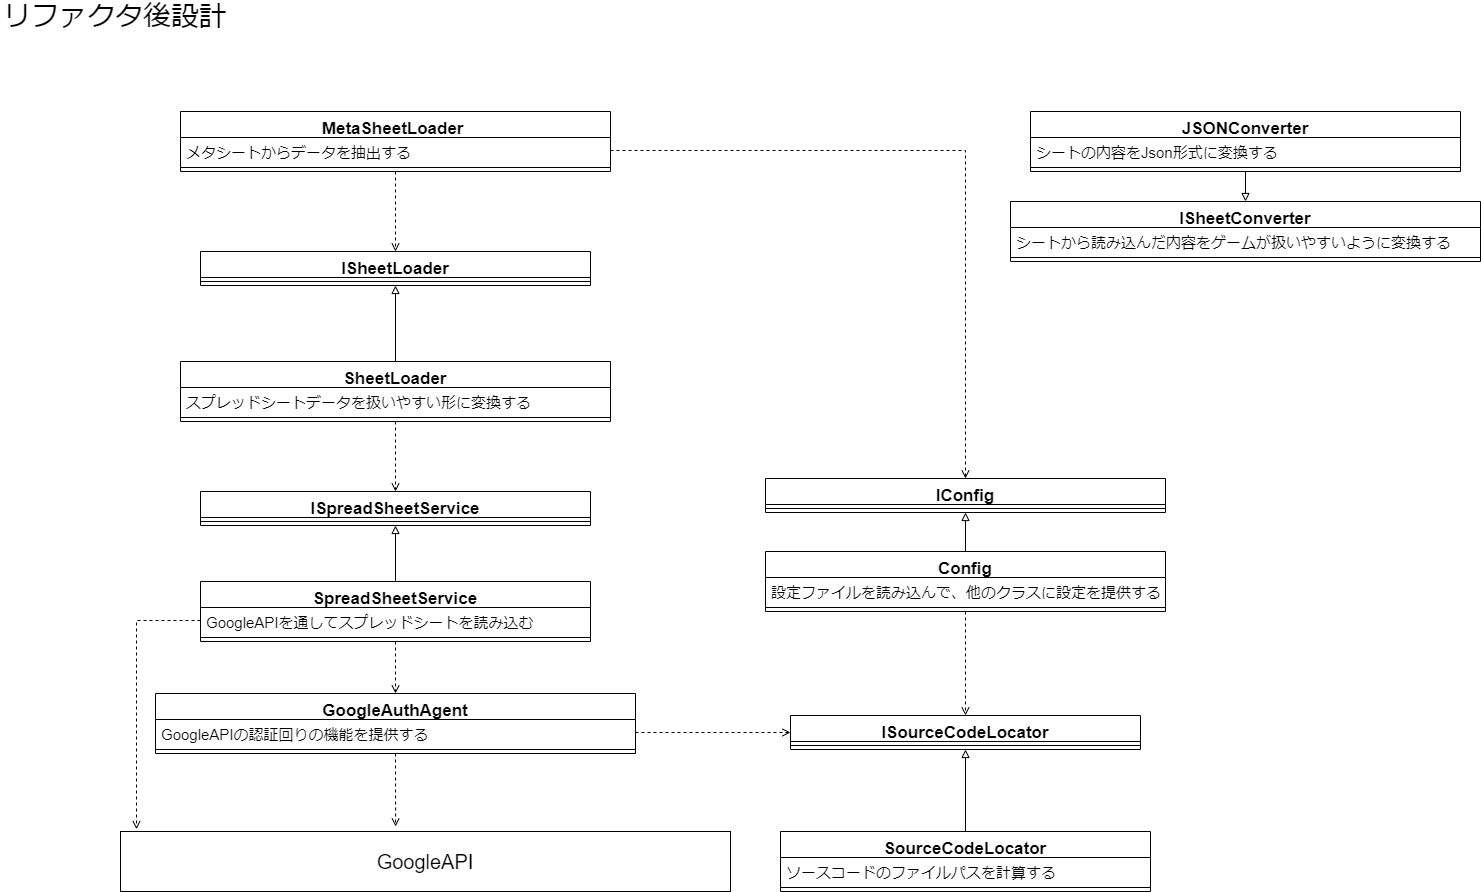

The diagram above was exported from draw.io. Its source (the exported page's mxGraphModel, read from the mxfile embedded in the PNG):
<mxGraphModel dx="1342" dy="2034" grid="1" gridSize="10" guides="1" tooltips="1" connect="1" arrows="1" fold="1" page="1" pageScale="1" pageWidth="827" pageHeight="1169" math="0" shadow="0">
  <root>
    <mxCell id="0" />
    <mxCell id="1" parent="0" />
    <mxCell id="YsU1AbbnNCgPILLx4wFY-1" value="&lt;font style=&quot;font-size: 28px;&quot;&gt;リファクタ後設計&lt;/font&gt;" style="text;html=1;strokeColor=none;fillColor=none;align=center;verticalAlign=middle;whiteSpace=wrap;rounded=0;fontSize=28;" parent="1" vertex="1">
      <mxGeometry x="50" y="-70" width="230" height="30" as="geometry" />
    </mxCell>
    <mxCell id="YsU1AbbnNCgPILLx4wFY-5" value="&lt;font style=&quot;font-size: 20px;&quot;&gt;GoogleAPI&lt;/font&gt;" style="rounded=0;whiteSpace=wrap;html=1;fontSize=15;" parent="1" vertex="1">
      <mxGeometry x="170" y="760" width="610" height="60" as="geometry" />
    </mxCell>
    <mxCell id="YsU1AbbnNCgPILLx4wFY-22" value="GoogleAuthAgent" style="swimlane;fontStyle=1;align=center;verticalAlign=top;childLayout=stackLayout;horizontal=1;startSize=26;horizontalStack=0;resizeParent=1;resizeParentMax=0;resizeLast=0;collapsible=1;marginBottom=0;fontSize=17;" parent="1" vertex="1">
      <mxGeometry x="205" y="622" width="480" height="60" as="geometry" />
    </mxCell>
    <mxCell id="YsU1AbbnNCgPILLx4wFY-23" value="GoogleAPIの認証回りの機能を提供する" style="text;strokeColor=none;fillColor=none;align=left;verticalAlign=top;spacingLeft=4;spacingRight=4;overflow=hidden;rotatable=0;points=[[0,0.5],[1,0.5]];portConstraint=eastwest;fontSize=15;" parent="YsU1AbbnNCgPILLx4wFY-22" vertex="1">
      <mxGeometry y="26" width="480" height="26" as="geometry" />
    </mxCell>
    <mxCell id="YsU1AbbnNCgPILLx4wFY-24" value="" style="line;strokeWidth=1;fillColor=none;align=left;verticalAlign=middle;spacingTop=-1;spacingLeft=3;spacingRight=3;rotatable=0;labelPosition=right;points=[];portConstraint=eastwest;fontSize=20;" parent="YsU1AbbnNCgPILLx4wFY-22" vertex="1">
      <mxGeometry y="52" width="480" height="8" as="geometry" />
    </mxCell>
    <mxCell id="YsU1AbbnNCgPILLx4wFY-25" value="" style="endArrow=open;html=1;rounded=0;fontSize=20;exitX=0.5;exitY=1;exitDx=0;exitDy=0;entryX=0.451;entryY=-0.083;entryDx=0;entryDy=0;entryPerimeter=0;dashed=1;endFill=0;" parent="1" source="YsU1AbbnNCgPILLx4wFY-22" edge="1">
      <mxGeometry width="50" height="50" relative="1" as="geometry">
        <mxPoint x="580" y="590" as="sourcePoint" />
        <mxPoint x="445.1099999999999" y="755.02" as="targetPoint" />
      </mxGeometry>
    </mxCell>
    <mxCell id="YsU1AbbnNCgPILLx4wFY-30" value="SpreadSheetService" style="swimlane;fontStyle=1;align=center;verticalAlign=top;childLayout=stackLayout;horizontal=1;startSize=26;horizontalStack=0;resizeParent=1;resizeParentMax=0;resizeLast=0;collapsible=1;marginBottom=0;fontSize=17;" parent="1" vertex="1">
      <mxGeometry x="250" y="510" width="390" height="60" as="geometry" />
    </mxCell>
    <mxCell id="YsU1AbbnNCgPILLx4wFY-31" value="GoogleAPIを通してスプレッドシートを読み込む" style="text;strokeColor=none;fillColor=none;align=left;verticalAlign=top;spacingLeft=4;spacingRight=4;overflow=hidden;rotatable=0;points=[[0,0.5],[1,0.5]];portConstraint=eastwest;fontSize=15;" parent="YsU1AbbnNCgPILLx4wFY-30" vertex="1">
      <mxGeometry y="26" width="390" height="26" as="geometry" />
    </mxCell>
    <mxCell id="YsU1AbbnNCgPILLx4wFY-32" value="" style="line;strokeWidth=1;fillColor=none;align=left;verticalAlign=middle;spacingTop=-1;spacingLeft=3;spacingRight=3;rotatable=0;labelPosition=right;points=[];portConstraint=eastwest;fontSize=20;" parent="YsU1AbbnNCgPILLx4wFY-30" vertex="1">
      <mxGeometry y="52" width="390" height="8" as="geometry" />
    </mxCell>
    <mxCell id="YsU1AbbnNCgPILLx4wFY-33" value="" style="endArrow=open;html=1;rounded=0;fontSize=20;exitX=0.5;exitY=1;exitDx=0;exitDy=0;entryX=0.5;entryY=0;entryDx=0;entryDy=0;dashed=1;endFill=0;" parent="1" source="YsU1AbbnNCgPILLx4wFY-30" target="YsU1AbbnNCgPILLx4wFY-22" edge="1">
      <mxGeometry width="50" height="50" relative="1" as="geometry">
        <mxPoint x="455" y="690" as="sourcePoint" />
        <mxPoint x="455.1099999999999" y="765.02" as="targetPoint" />
      </mxGeometry>
    </mxCell>
    <mxCell id="YsU1AbbnNCgPILLx4wFY-34" value="" style="endArrow=open;html=1;rounded=0;fontSize=20;exitX=0;exitY=0.5;exitDx=0;exitDy=0;entryX=0.027;entryY=-0.038;entryDx=0;entryDy=0;dashed=1;endFill=0;entryPerimeter=0;edgeStyle=elbowEdgeStyle;" parent="1" source="YsU1AbbnNCgPILLx4wFY-31" target="YsU1AbbnNCgPILLx4wFY-5" edge="1">
      <mxGeometry width="50" height="50" relative="1" as="geometry">
        <mxPoint x="455" y="580" as="sourcePoint" />
        <mxPoint x="455" y="630" as="targetPoint" />
        <Array as="points">
          <mxPoint x="186" y="650" />
        </Array>
      </mxGeometry>
    </mxCell>
    <mxCell id="YsU1AbbnNCgPILLx4wFY-35" value="ISpreadSheetService" style="swimlane;fontStyle=1;align=center;verticalAlign=top;childLayout=stackLayout;horizontal=1;startSize=26;horizontalStack=0;resizeParent=1;resizeParentMax=0;resizeLast=0;collapsible=1;marginBottom=0;fontSize=17;" parent="1" vertex="1">
      <mxGeometry x="250" y="420" width="390" height="34" as="geometry" />
    </mxCell>
    <mxCell id="YsU1AbbnNCgPILLx4wFY-37" value="" style="line;strokeWidth=1;fillColor=none;align=left;verticalAlign=middle;spacingTop=-1;spacingLeft=3;spacingRight=3;rotatable=0;labelPosition=right;points=[];portConstraint=eastwest;fontSize=20;" parent="YsU1AbbnNCgPILLx4wFY-35" vertex="1">
      <mxGeometry y="26" width="390" height="8" as="geometry" />
    </mxCell>
    <mxCell id="YsU1AbbnNCgPILLx4wFY-38" value="" style="endArrow=block;html=1;rounded=0;fontSize=20;exitX=0.5;exitY=0;exitDx=0;exitDy=0;entryX=0.5;entryY=1;entryDx=0;entryDy=0;endFill=0;" parent="1" source="YsU1AbbnNCgPILLx4wFY-30" target="YsU1AbbnNCgPILLx4wFY-35" edge="1">
      <mxGeometry width="50" height="50" relative="1" as="geometry">
        <mxPoint x="455" y="580" as="sourcePoint" />
        <mxPoint x="455" y="630" as="targetPoint" />
      </mxGeometry>
    </mxCell>
    <mxCell id="YsU1AbbnNCgPILLx4wFY-39" value="SheetLoader" style="swimlane;fontStyle=1;align=center;verticalAlign=top;childLayout=stackLayout;horizontal=1;startSize=26;horizontalStack=0;resizeParent=1;resizeParentMax=0;resizeLast=0;collapsible=1;marginBottom=0;fontSize=17;" parent="1" vertex="1">
      <mxGeometry x="230" y="290" width="430" height="60" as="geometry" />
    </mxCell>
    <mxCell id="YsU1AbbnNCgPILLx4wFY-40" value="スプレッドシートデータを扱いやすい形に変換する" style="text;strokeColor=none;fillColor=none;align=left;verticalAlign=top;spacingLeft=4;spacingRight=4;overflow=hidden;rotatable=0;points=[[0,0.5],[1,0.5]];portConstraint=eastwest;fontSize=15;" parent="YsU1AbbnNCgPILLx4wFY-39" vertex="1">
      <mxGeometry y="26" width="430" height="26" as="geometry" />
    </mxCell>
    <mxCell id="YsU1AbbnNCgPILLx4wFY-41" value="" style="line;strokeWidth=1;fillColor=none;align=left;verticalAlign=middle;spacingTop=-1;spacingLeft=3;spacingRight=3;rotatable=0;labelPosition=right;points=[];portConstraint=eastwest;fontSize=20;" parent="YsU1AbbnNCgPILLx4wFY-39" vertex="1">
      <mxGeometry y="52" width="430" height="8" as="geometry" />
    </mxCell>
    <mxCell id="YsU1AbbnNCgPILLx4wFY-42" value="" style="endArrow=open;html=1;rounded=0;fontSize=20;exitX=0.5;exitY=1;exitDx=0;exitDy=0;entryX=0.5;entryY=0;entryDx=0;entryDy=0;endFill=0;dashed=1;" parent="1" source="YsU1AbbnNCgPILLx4wFY-39" target="YsU1AbbnNCgPILLx4wFY-35" edge="1">
      <mxGeometry width="50" height="50" relative="1" as="geometry">
        <mxPoint x="455" y="490" as="sourcePoint" />
        <mxPoint x="455" y="540" as="targetPoint" />
      </mxGeometry>
    </mxCell>
    <mxCell id="YsU1AbbnNCgPILLx4wFY-43" value="MetaSheetLoader " style="swimlane;fontStyle=1;align=center;verticalAlign=top;childLayout=stackLayout;horizontal=1;startSize=26;horizontalStack=0;resizeParent=1;resizeParentMax=0;resizeLast=0;collapsible=1;marginBottom=0;fontSize=17;" parent="1" vertex="1">
      <mxGeometry x="230" y="40" width="430" height="60" as="geometry" />
    </mxCell>
    <mxCell id="YsU1AbbnNCgPILLx4wFY-44" value="メタシートからデータを抽出する" style="text;strokeColor=none;fillColor=none;align=left;verticalAlign=top;spacingLeft=4;spacingRight=4;overflow=hidden;rotatable=0;points=[[0,0.5],[1,0.5]];portConstraint=eastwest;fontSize=15;" parent="YsU1AbbnNCgPILLx4wFY-43" vertex="1">
      <mxGeometry y="26" width="430" height="26" as="geometry" />
    </mxCell>
    <mxCell id="YsU1AbbnNCgPILLx4wFY-45" value="" style="line;strokeWidth=1;fillColor=none;align=left;verticalAlign=middle;spacingTop=-1;spacingLeft=3;spacingRight=3;rotatable=0;labelPosition=right;points=[];portConstraint=eastwest;fontSize=20;" parent="YsU1AbbnNCgPILLx4wFY-43" vertex="1">
      <mxGeometry y="52" width="430" height="8" as="geometry" />
    </mxCell>
    <mxCell id="YsU1AbbnNCgPILLx4wFY-46" value="ISheetLoader" style="swimlane;fontStyle=1;align=center;verticalAlign=top;childLayout=stackLayout;horizontal=1;startSize=26;horizontalStack=0;resizeParent=1;resizeParentMax=0;resizeLast=0;collapsible=1;marginBottom=0;fontSize=17;" parent="1" vertex="1">
      <mxGeometry x="250" y="180" width="390" height="34" as="geometry" />
    </mxCell>
    <mxCell id="YsU1AbbnNCgPILLx4wFY-47" value="" style="line;strokeWidth=1;fillColor=none;align=left;verticalAlign=middle;spacingTop=-1;spacingLeft=3;spacingRight=3;rotatable=0;labelPosition=right;points=[];portConstraint=eastwest;fontSize=20;" parent="YsU1AbbnNCgPILLx4wFY-46" vertex="1">
      <mxGeometry y="26" width="390" height="8" as="geometry" />
    </mxCell>
    <mxCell id="YsU1AbbnNCgPILLx4wFY-48" value="" style="endArrow=block;html=1;rounded=0;fontSize=20;exitX=0.5;exitY=0;exitDx=0;exitDy=0;entryX=0.5;entryY=1;entryDx=0;entryDy=0;endFill=0;" parent="1" source="YsU1AbbnNCgPILLx4wFY-39" target="YsU1AbbnNCgPILLx4wFY-46" edge="1">
      <mxGeometry width="50" height="50" relative="1" as="geometry">
        <mxPoint x="455" y="520" as="sourcePoint" />
        <mxPoint x="455" y="464" as="targetPoint" />
      </mxGeometry>
    </mxCell>
    <mxCell id="YsU1AbbnNCgPILLx4wFY-49" value="" style="endArrow=open;html=1;rounded=0;fontSize=20;exitX=0.5;exitY=1;exitDx=0;exitDy=0;entryX=0.5;entryY=0;entryDx=0;entryDy=0;endFill=0;dashed=1;" parent="1" source="YsU1AbbnNCgPILLx4wFY-43" target="YsU1AbbnNCgPILLx4wFY-46" edge="1">
      <mxGeometry width="50" height="50" relative="1" as="geometry">
        <mxPoint x="455" y="360" as="sourcePoint" />
        <mxPoint x="455" y="430" as="targetPoint" />
      </mxGeometry>
    </mxCell>
    <mxCell id="YsU1AbbnNCgPILLx4wFY-50" value="SourceCodeLocator" style="swimlane;fontStyle=1;align=center;verticalAlign=top;childLayout=stackLayout;horizontal=1;startSize=26;horizontalStack=0;resizeParent=1;resizeParentMax=0;resizeLast=0;collapsible=1;marginBottom=0;fontSize=17;" parent="1" vertex="1">
      <mxGeometry x="830" y="760" width="370" height="60" as="geometry" />
    </mxCell>
    <mxCell id="YsU1AbbnNCgPILLx4wFY-51" value="ソースコードのファイルパスを計算する" style="text;strokeColor=none;fillColor=none;align=left;verticalAlign=top;spacingLeft=4;spacingRight=4;overflow=hidden;rotatable=0;points=[[0,0.5],[1,0.5]];portConstraint=eastwest;fontSize=15;" parent="YsU1AbbnNCgPILLx4wFY-50" vertex="1">
      <mxGeometry y="26" width="370" height="26" as="geometry" />
    </mxCell>
    <mxCell id="YsU1AbbnNCgPILLx4wFY-52" value="" style="line;strokeWidth=1;fillColor=none;align=left;verticalAlign=middle;spacingTop=-1;spacingLeft=3;spacingRight=3;rotatable=0;labelPosition=right;points=[];portConstraint=eastwest;fontSize=20;" parent="YsU1AbbnNCgPILLx4wFY-50" vertex="1">
      <mxGeometry y="52" width="370" height="8" as="geometry" />
    </mxCell>
    <mxCell id="YsU1AbbnNCgPILLx4wFY-55" value="ISourceCodeLocator" style="swimlane;fontStyle=1;align=center;verticalAlign=top;childLayout=stackLayout;horizontal=1;startSize=26;horizontalStack=0;resizeParent=1;resizeParentMax=0;resizeLast=0;collapsible=1;marginBottom=0;fontSize=17;" parent="1" vertex="1">
      <mxGeometry x="840" y="644" width="350" height="34" as="geometry" />
    </mxCell>
    <mxCell id="YsU1AbbnNCgPILLx4wFY-57" value="" style="line;strokeWidth=1;fillColor=none;align=left;verticalAlign=middle;spacingTop=-1;spacingLeft=3;spacingRight=3;rotatable=0;labelPosition=right;points=[];portConstraint=eastwest;fontSize=20;" parent="YsU1AbbnNCgPILLx4wFY-55" vertex="1">
      <mxGeometry y="26" width="350" height="8" as="geometry" />
    </mxCell>
    <mxCell id="YsU1AbbnNCgPILLx4wFY-58" value="" style="endArrow=open;html=1;rounded=0;fontSize=20;exitX=1;exitY=0.5;exitDx=0;exitDy=0;entryX=0;entryY=0.5;entryDx=0;entryDy=0;dashed=1;endFill=0;" parent="1" source="YsU1AbbnNCgPILLx4wFY-23" target="YsU1AbbnNCgPILLx4wFY-55" edge="1">
      <mxGeometry width="50" height="50" relative="1" as="geometry">
        <mxPoint x="455" y="690" as="sourcePoint" />
        <mxPoint x="455.1099999999999" y="765.02" as="targetPoint" />
      </mxGeometry>
    </mxCell>
    <mxCell id="YsU1AbbnNCgPILLx4wFY-60" value="" style="endArrow=block;html=1;rounded=0;fontSize=20;exitX=0.5;exitY=0;exitDx=0;exitDy=0;entryX=0.5;entryY=1;entryDx=0;entryDy=0;endFill=0;" parent="1" source="YsU1AbbnNCgPILLx4wFY-50" target="YsU1AbbnNCgPILLx4wFY-55" edge="1">
      <mxGeometry width="50" height="50" relative="1" as="geometry">
        <mxPoint x="455" y="520" as="sourcePoint" />
        <mxPoint x="455" y="464" as="targetPoint" />
      </mxGeometry>
    </mxCell>
    <mxCell id="YsU1AbbnNCgPILLx4wFY-61" value="" style="endArrow=open;html=1;rounded=0;fontSize=20;exitX=1;exitY=0.5;exitDx=0;exitDy=0;dashed=1;endFill=0;edgeStyle=elbowEdgeStyle;entryX=0.5;entryY=0;entryDx=0;entryDy=0;" parent="1" source="YsU1AbbnNCgPILLx4wFY-44" target="HwtKOR1XfiJYqYxWdixF-4" edge="1">
      <mxGeometry width="50" height="50" relative="1" as="geometry">
        <mxPoint x="695" y="671.0000000000005" as="sourcePoint" />
        <mxPoint x="1010" y="380" as="targetPoint" />
        <Array as="points">
          <mxPoint x="1015" y="370" />
        </Array>
      </mxGeometry>
    </mxCell>
    <mxCell id="H-xaboOS6QJZIvGpSUIb-1" value="JSONConverter" style="swimlane;fontStyle=1;align=center;verticalAlign=top;childLayout=stackLayout;horizontal=1;startSize=26;horizontalStack=0;resizeParent=1;resizeParentMax=0;resizeLast=0;collapsible=1;marginBottom=0;fontSize=17;" parent="1" vertex="1">
      <mxGeometry x="1080" y="40" width="430" height="60" as="geometry" />
    </mxCell>
    <mxCell id="H-xaboOS6QJZIvGpSUIb-2" value="シートの内容をJson形式に変換する" style="text;strokeColor=none;fillColor=none;align=left;verticalAlign=top;spacingLeft=4;spacingRight=4;overflow=hidden;rotatable=0;points=[[0,0.5],[1,0.5]];portConstraint=eastwest;fontSize=15;" parent="H-xaboOS6QJZIvGpSUIb-1" vertex="1">
      <mxGeometry y="26" width="430" height="26" as="geometry" />
    </mxCell>
    <mxCell id="H-xaboOS6QJZIvGpSUIb-3" value="" style="line;strokeWidth=1;fillColor=none;align=left;verticalAlign=middle;spacingTop=-1;spacingLeft=3;spacingRight=3;rotatable=0;labelPosition=right;points=[];portConstraint=eastwest;fontSize=20;" parent="H-xaboOS6QJZIvGpSUIb-1" vertex="1">
      <mxGeometry y="52" width="430" height="8" as="geometry" />
    </mxCell>
    <mxCell id="H-xaboOS6QJZIvGpSUIb-4" value="ISheetConverter" style="swimlane;fontStyle=1;align=center;verticalAlign=top;childLayout=stackLayout;horizontal=1;startSize=26;horizontalStack=0;resizeParent=1;resizeParentMax=0;resizeLast=0;collapsible=1;marginBottom=0;fontSize=17;" parent="1" vertex="1">
      <mxGeometry x="1060" y="130" width="470" height="60" as="geometry" />
    </mxCell>
    <mxCell id="H-xaboOS6QJZIvGpSUIb-5" value="シートから読み込んだ内容をゲームが扱いやすいように変換する" style="text;strokeColor=none;fillColor=none;align=left;verticalAlign=top;spacingLeft=4;spacingRight=4;overflow=hidden;rotatable=0;points=[[0,0.5],[1,0.5]];portConstraint=eastwest;fontSize=15;" parent="H-xaboOS6QJZIvGpSUIb-4" vertex="1">
      <mxGeometry y="26" width="470" height="26" as="geometry" />
    </mxCell>
    <mxCell id="H-xaboOS6QJZIvGpSUIb-6" value="" style="line;strokeWidth=1;fillColor=none;align=left;verticalAlign=middle;spacingTop=-1;spacingLeft=3;spacingRight=3;rotatable=0;labelPosition=right;points=[];portConstraint=eastwest;fontSize=20;" parent="H-xaboOS6QJZIvGpSUIb-4" vertex="1">
      <mxGeometry y="52" width="470" height="8" as="geometry" />
    </mxCell>
    <mxCell id="H-xaboOS6QJZIvGpSUIb-7" value="" style="endArrow=block;html=1;rounded=0;fontSize=20;exitX=0.5;exitY=1;exitDx=0;exitDy=0;entryX=0.5;entryY=0;entryDx=0;entryDy=0;endFill=0;" parent="1" source="H-xaboOS6QJZIvGpSUIb-1" target="H-xaboOS6QJZIvGpSUIb-4" edge="1">
      <mxGeometry width="50" height="50" relative="1" as="geometry">
        <mxPoint x="455" y="300" as="sourcePoint" />
        <mxPoint x="455" y="224" as="targetPoint" />
      </mxGeometry>
    </mxCell>
    <mxCell id="HwtKOR1XfiJYqYxWdixF-1" value="Config" style="swimlane;fontStyle=1;align=center;verticalAlign=top;childLayout=stackLayout;horizontal=1;startSize=26;horizontalStack=0;resizeParent=1;resizeParentMax=0;resizeLast=0;collapsible=1;marginBottom=0;fontSize=17;" vertex="1" parent="1">
      <mxGeometry x="815" y="480" width="400" height="60" as="geometry" />
    </mxCell>
    <mxCell id="HwtKOR1XfiJYqYxWdixF-2" value="設定ファイルを読み込んで、他のクラスに設定を提供する" style="text;strokeColor=none;fillColor=none;align=left;verticalAlign=top;spacingLeft=4;spacingRight=4;overflow=hidden;rotatable=0;points=[[0,0.5],[1,0.5]];portConstraint=eastwest;fontSize=15;" vertex="1" parent="HwtKOR1XfiJYqYxWdixF-1">
      <mxGeometry y="26" width="400" height="26" as="geometry" />
    </mxCell>
    <mxCell id="HwtKOR1XfiJYqYxWdixF-3" value="" style="line;strokeWidth=1;fillColor=none;align=left;verticalAlign=middle;spacingTop=-1;spacingLeft=3;spacingRight=3;rotatable=0;labelPosition=right;points=[];portConstraint=eastwest;fontSize=20;" vertex="1" parent="HwtKOR1XfiJYqYxWdixF-1">
      <mxGeometry y="52" width="400" height="8" as="geometry" />
    </mxCell>
    <mxCell id="HwtKOR1XfiJYqYxWdixF-4" value="IConfig" style="swimlane;fontStyle=1;align=center;verticalAlign=top;childLayout=stackLayout;horizontal=1;startSize=26;horizontalStack=0;resizeParent=1;resizeParentMax=0;resizeLast=0;collapsible=1;marginBottom=0;fontSize=17;" vertex="1" parent="1">
      <mxGeometry x="815" y="407" width="400" height="34" as="geometry" />
    </mxCell>
    <mxCell id="HwtKOR1XfiJYqYxWdixF-6" value="" style="line;strokeWidth=1;fillColor=none;align=left;verticalAlign=middle;spacingTop=-1;spacingLeft=3;spacingRight=3;rotatable=0;labelPosition=right;points=[];portConstraint=eastwest;fontSize=20;" vertex="1" parent="HwtKOR1XfiJYqYxWdixF-4">
      <mxGeometry y="26" width="400" height="8" as="geometry" />
    </mxCell>
    <mxCell id="HwtKOR1XfiJYqYxWdixF-7" value="" style="endArrow=block;html=1;rounded=0;fontSize=20;exitX=0.5;exitY=0;exitDx=0;exitDy=0;entryX=0.5;entryY=1;entryDx=0;entryDy=0;endFill=0;" edge="1" parent="1" source="HwtKOR1XfiJYqYxWdixF-1" target="HwtKOR1XfiJYqYxWdixF-4">
      <mxGeometry width="50" height="50" relative="1" as="geometry">
        <mxPoint x="455" y="520" as="sourcePoint" />
        <mxPoint x="455" y="464" as="targetPoint" />
      </mxGeometry>
    </mxCell>
    <mxCell id="HwtKOR1XfiJYqYxWdixF-8" value="" style="endArrow=open;html=1;rounded=0;fontSize=20;exitX=0.5;exitY=1;exitDx=0;exitDy=0;entryX=0.5;entryY=0;entryDx=0;entryDy=0;dashed=1;endFill=0;" edge="1" parent="1" source="HwtKOR1XfiJYqYxWdixF-1" target="YsU1AbbnNCgPILLx4wFY-55">
      <mxGeometry width="50" height="50" relative="1" as="geometry">
        <mxPoint x="455" y="580" as="sourcePoint" />
        <mxPoint x="455" y="632" as="targetPoint" />
      </mxGeometry>
    </mxCell>
  </root>
</mxGraphModel>